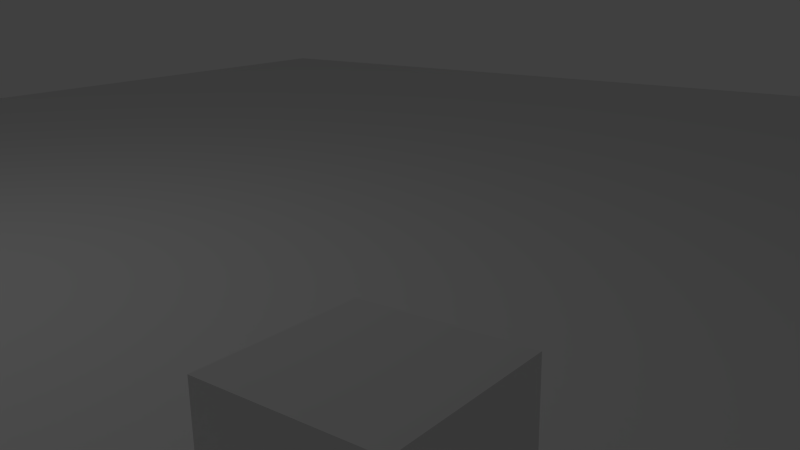 # Source: test2.blend  (saved by Blender 2.76.0; exported with 4.5.12 LTS)
import bpy
from mathutils import Matrix  # noqa: F401  (used for matrix-valued properties, if any)

bpy.ops.wm.read_factory_settings(use_empty=True)
scene = bpy.context.scene
scene.name = 'Scene'

# ---- collections
col_collection_1 = bpy.data.collections.new('Collection 1'); scene.collection.children.link(col_collection_1)

# ---- world
world_world = bpy.data.worlds.new('World'); scene.world = world_world
world_world.color = (0.05088, 0.05088, 0.05088)
world_world.use_sun_shadow = False
world_world.sun_shadow_jitter_overblur = 0.0
world_world.cycles.sampling_method = 'MANUAL'
world_world.cycles.sample_map_resolution = 256

# ---- cameras
cam_camera = bpy.data.cameras.new('Camera')
cam_camera.clip_end = 100.0
cam_camera.lens = 35.0
cam_camera.sensor_width = 32.0
cam_camera.sensor_height = 18.0
cam_camera.display_size = 2.0
cam_camera.dof.focus_distance = 0.0
cam_camera.dof.aperture_fstop = 128.0
cam_camera.dof.aperture_blades = 6

# ---- lights
light_area = bpy.data.lights.new('Area', 'AREA')
light_area.transmission_factor = 0.0
light_area.energy = 78.54
light_area.shadow_buffer_clip_start = 0.5
light_area.shadow_soft_size = 0.1
light_area.shadow_maximum_resolution = 0.006
light_area.use_absolute_resolution = True
light_area.size = 0.1
light_area.size_y = 0.1
light_area.cycles.use_multiple_importance_sampling = False

# ---- meshes
me_plane = bpy.data.meshes.new('Plane')
me_plane.from_pydata([(-1.0, -1.0, 0.0), (1.0, -1.0, 0.0), (-1.0, 1.0, 0.0), (1.0, 1.0, 0.0)], [], [(0, 1, 3, 2)])
me_plane.use_remesh_preserve_volume = False
me_plane.use_remesh_preserve_attributes = False
me_plane.use_mirror_vertex_groups = False
me_plane.update()
me_cube = bpy.data.meshes.new('Cube')
me_cube.from_pydata([(-1.0, -1.0, -1.0), (-1.0, -1.0, 1.0), (-1.0, 1.0, -1.0), (-1.0, 1.0, 1.0), (1.0, -1.0, -1.0), (1.0, -1.0, 1.0), (1.0, 1.0, -1.0), (1.0, 1.0, 1.0)], [], [(1, 3, 2, 0), (3, 7, 6, 2), (7, 5, 4, 6), (5, 1, 0, 4), (0, 2, 6, 4), (5, 7, 3, 1)])
me_cube.use_remesh_preserve_volume = False
me_cube.use_remesh_preserve_attributes = False
me_cube.use_mirror_vertex_groups = False
me_cube.update()

# ---- objects
ob_area = bpy.data.objects.new('Area', light_area)
ob_plane = bpy.data.objects.new('Plane', me_plane)
ob_camera = bpy.data.objects.new('Camera', cam_camera)
ob_cube = bpy.data.objects.new('Cube', me_cube)

# ---- transforms, parenting, visibility, modifiers, constraints
ob_area.location = (-10.17, -0.0648, 13.74)
ob_area.lineart.crease_threshold = 0.0
ob_plane.location = (0.0, 0.0, 0.0)
ob_plane.scale = (30.0, 30.0, 30.0)
ob_plane.lineart.crease_threshold = 0.0
ob_camera.location = (4.141, -4.813, 5.057)
ob_camera.rotation_euler = (1.277, 0.01353, 0.6648)
ob_camera.lineart.crease_threshold = 0.0
ob_cube.location = (0.0, 0.0, 1.0)
ob_cube.lineart.crease_threshold = 0.0

# ---- collection membership
col_collection_1.objects.link(ob_area)
col_collection_1.objects.link(ob_plane)
col_collection_1.objects.link(ob_camera)
col_collection_1.objects.link(ob_cube)

# ---- scene / render settings (as saved in the file)
scene.camera = ob_camera
scene.frame_start = 1; scene.frame_end = 1340; scene.frame_set(213)
scene.render.engine = 'BLENDER_EEVEE_NEXT'
scene.render.resolution_percentage = 50
scene.render.dither_intensity = 0.0
scene.cycles.use_denoising = False
scene.cycles.samples = 10
scene.cycles.sampling_pattern = 'TABULATED_SOBOL'
scene.cycles.light_sampling_threshold = 0.0
scene.cycles.use_adaptive_sampling = False
scene.cycles.use_light_tree = False
scene.cycles.blur_glossy = 0.0
scene.cycles.pixel_filter_type = 'GAUSSIAN'
scene.cycles.sample_clamp_indirect = 0.0
scene.view_settings.view_transform = 'Standard'
bpy.context.view_layer.update()
